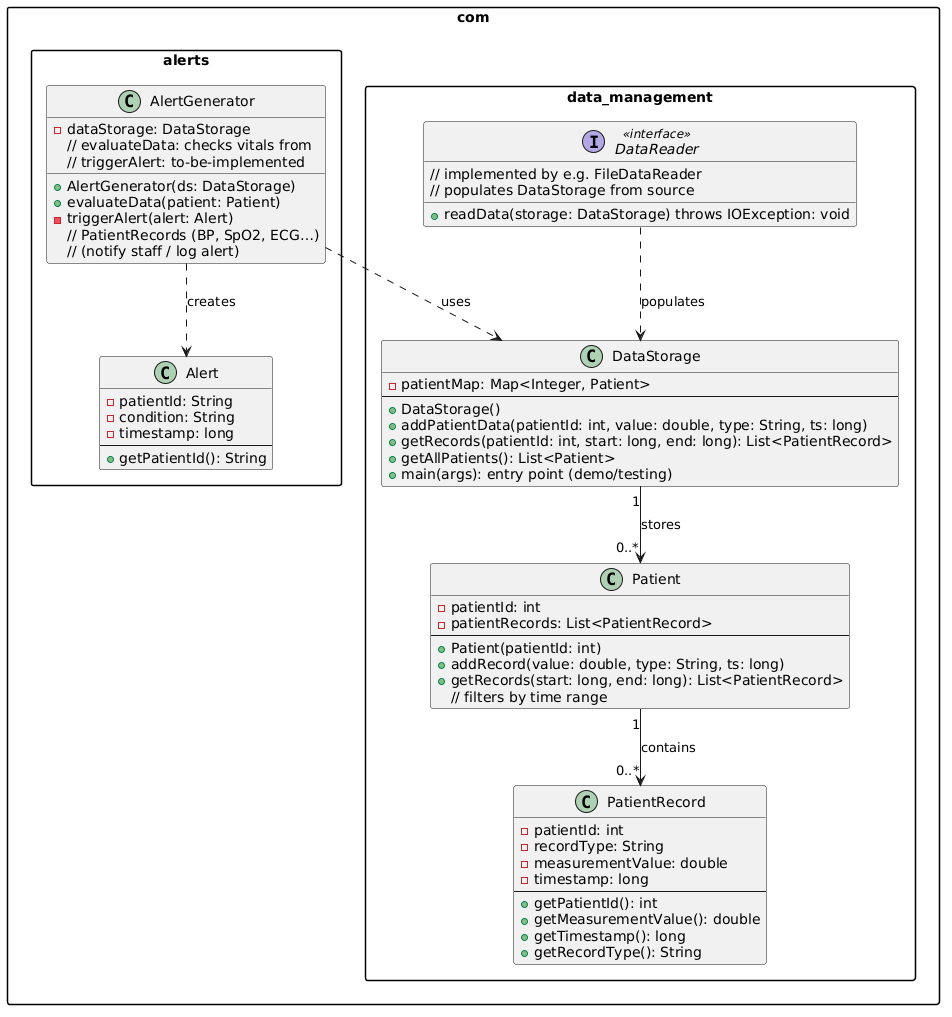

The diagram above was rendered by PlantUML. Its source (embedded in the PNG):
@startuml
' Formatting settings
skinparam monochrome false
skinparam packageStyle rectangle
skinparam shadowing false

package "com.alerts" {
    class AlertGenerator {
        - dataStorage: DataStorage
        + AlertGenerator(ds: DataStorage)
        + evaluateData(patient: Patient)
        - triggerAlert(alert: Alert)
        // evaluateData: checks vitals from
        // PatientRecords (BP, SpO2, ECG…)
        // triggerAlert: to-be-implemented
        // (notify staff / log alert)
    }

    class Alert {
        - patientId: String
        - condition: String
        - timestamp: long
        --
        + getPatientId(): String
    }
}

package "com.data_management" {
    class DataStorage {
        - patientMap: Map<Integer, Patient>
        --
        + DataStorage()
        + addPatientData(patientId: int, value: double, type: String, ts: long)
        + getRecords(patientId: int, start: long, end: long): List<PatientRecord>
        + getAllPatients(): List<Patient>
        + main(args): entry point (demo/testing)
    }

    interface DataReader <<interface>> {
        + readData(storage: DataStorage) throws IOException: void
        // implemented by e.g. FileDataReader
        // populates DataStorage from source
    }

    class Patient {
        - patientId: int
        - patientRecords: List<PatientRecord>
        --
        + Patient(patientId: int)
        + addRecord(value: double, type: String, ts: long)
        + getRecords(start: long, end: long): List<PatientRecord>
        // filters by time range
    }

    class PatientRecord {
        - patientId: int
        - recordType: String
        - measurementValue: double
        - timestamp: long
        --
        + getPatientId(): int
        + getMeasurementValue(): double
        + getTimestamp(): long
        + getRecordType(): String
    }
}

' Relationships
AlertGenerator ..> DataStorage : uses
AlertGenerator ..> Alert : creates
DataStorage "1" --> "0..*" Patient : stores
Patient "1" --> "0..*" PatientRecord : contains
DataReader ..> DataStorage : populates
@enduml